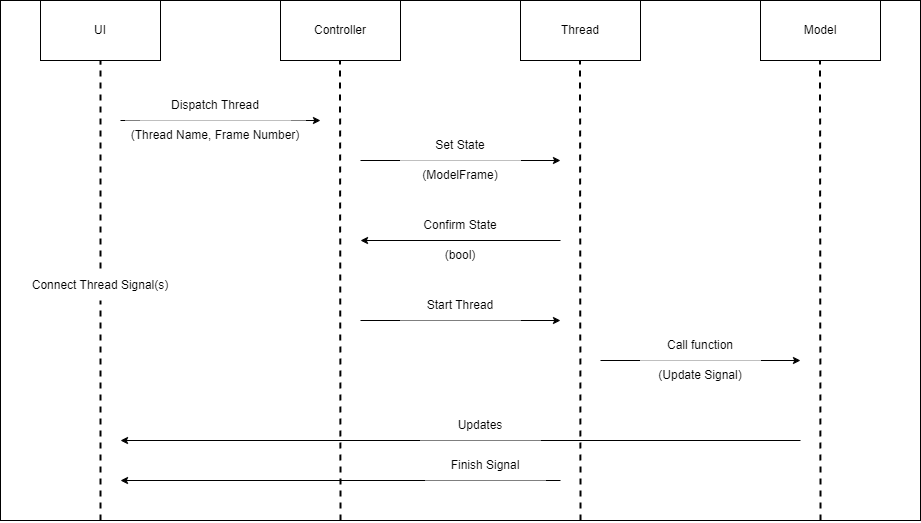

The diagram above was exported from draw.io. Its source (the exported page's mxGraphModel, read from the mxfile embedded in the PNG):
<mxGraphModel dx="1434" dy="750" grid="1" gridSize="10" guides="1" tooltips="1" connect="1" arrows="1" fold="1" page="1" pageScale="1" pageWidth="850" pageHeight="1100" math="0" shadow="0">
  <root>
    <mxCell id="0" />
    <mxCell id="1" parent="0" />
    <mxCell id="da1lAx6i5QT7-5-1gJSI-39" value="" style="rounded=0;whiteSpace=wrap;html=1;fillColor=default;" vertex="1" parent="1">
      <mxGeometry width="920" height="520" as="geometry" />
    </mxCell>
    <mxCell id="da1lAx6i5QT7-5-1gJSI-7" value="" style="endArrow=none;dashed=1;html=1;rounded=0;entryX=0.5;entryY=1;entryDx=0;entryDy=0;endSize=5;strokeWidth=2;" edge="1" parent="1" target="da1lAx6i5QT7-5-1gJSI-1">
      <mxGeometry width="50" height="50" relative="1" as="geometry">
        <mxPoint x="100" y="520" as="sourcePoint" />
        <mxPoint x="130" y="140" as="targetPoint" />
      </mxGeometry>
    </mxCell>
    <mxCell id="da1lAx6i5QT7-5-1gJSI-1" value="UI" style="rounded=0;whiteSpace=wrap;html=1;" vertex="1" parent="1">
      <mxGeometry x="40" width="120" height="60" as="geometry" />
    </mxCell>
    <mxCell id="da1lAx6i5QT7-5-1gJSI-2" value="Controller" style="rounded=0;whiteSpace=wrap;html=1;" vertex="1" parent="1">
      <mxGeometry x="280" width="120" height="60" as="geometry" />
    </mxCell>
    <mxCell id="da1lAx6i5QT7-5-1gJSI-6" value="Thread" style="rounded=0;whiteSpace=wrap;html=1;" vertex="1" parent="1">
      <mxGeometry x="520" width="120" height="60" as="geometry" />
    </mxCell>
    <mxCell id="da1lAx6i5QT7-5-1gJSI-8" value="" style="endArrow=none;dashed=1;html=1;rounded=0;entryX=0.5;entryY=1;entryDx=0;entryDy=0;endSize=5;strokeWidth=2;" edge="1" parent="1">
      <mxGeometry width="50" height="50" relative="1" as="geometry">
        <mxPoint x="340" y="520" as="sourcePoint" />
        <mxPoint x="339.5" y="60" as="targetPoint" />
      </mxGeometry>
    </mxCell>
    <mxCell id="da1lAx6i5QT7-5-1gJSI-10" value="" style="endArrow=none;dashed=1;html=1;rounded=0;entryX=0.5;entryY=1;entryDx=0;entryDy=0;endSize=5;strokeWidth=2;" edge="1" parent="1">
      <mxGeometry width="50" height="50" relative="1" as="geometry">
        <mxPoint x="580" y="520" as="sourcePoint" />
        <mxPoint x="579.5" y="60" as="targetPoint" />
      </mxGeometry>
    </mxCell>
    <mxCell id="da1lAx6i5QT7-5-1gJSI-12" value="" style="endArrow=classic;html=1;rounded=0;strokeWidth=1;endSize=5;" edge="1" parent="1">
      <mxGeometry width="50" height="50" relative="1" as="geometry">
        <mxPoint x="120" y="120" as="sourcePoint" />
        <mxPoint x="320" y="120" as="targetPoint" />
      </mxGeometry>
    </mxCell>
    <mxCell id="da1lAx6i5QT7-5-1gJSI-14" value="" style="endArrow=classic;html=1;rounded=0;strokeWidth=1;endSize=5;" edge="1" parent="1">
      <mxGeometry width="50" height="50" relative="1" as="geometry">
        <mxPoint x="360" y="160" as="sourcePoint" />
        <mxPoint x="560" y="160" as="targetPoint" />
      </mxGeometry>
    </mxCell>
    <mxCell id="da1lAx6i5QT7-5-1gJSI-15" value="" style="endArrow=classic;html=1;rounded=0;strokeWidth=1;endSize=5;" edge="1" parent="1">
      <mxGeometry width="50" height="50" relative="1" as="geometry">
        <mxPoint x="360" y="320" as="sourcePoint" />
        <mxPoint x="560" y="320" as="targetPoint" />
      </mxGeometry>
    </mxCell>
    <mxCell id="da1lAx6i5QT7-5-1gJSI-16" value="Dispatch Thread" style="text;html=1;align=center;verticalAlign=middle;whiteSpace=wrap;rounded=0;fillColor=default;" vertex="1" parent="1">
      <mxGeometry x="140" y="90" width="150" height="30" as="geometry" />
    </mxCell>
    <mxCell id="da1lAx6i5QT7-5-1gJSI-18" value="(Thread Name, Frame Number)" style="text;html=1;strokeColor=none;fillColor=default;align=center;verticalAlign=middle;whiteSpace=wrap;rounded=0;" vertex="1" parent="1">
      <mxGeometry x="125" y="120" width="180" height="30" as="geometry" />
    </mxCell>
    <mxCell id="da1lAx6i5QT7-5-1gJSI-20" value="Model" style="rounded=0;whiteSpace=wrap;html=1;" vertex="1" parent="1">
      <mxGeometry x="760" width="120" height="60" as="geometry" />
    </mxCell>
    <mxCell id="da1lAx6i5QT7-5-1gJSI-21" value="" style="endArrow=none;dashed=1;html=1;rounded=0;entryX=0.5;entryY=1;entryDx=0;entryDy=0;endSize=5;strokeWidth=2;" edge="1" parent="1">
      <mxGeometry width="50" height="50" relative="1" as="geometry">
        <mxPoint x="820" y="520" as="sourcePoint" />
        <mxPoint x="819.5" y="60" as="targetPoint" />
      </mxGeometry>
    </mxCell>
    <mxCell id="da1lAx6i5QT7-5-1gJSI-22" value="Set State" style="text;html=1;strokeColor=none;fillColor=default;align=center;verticalAlign=middle;whiteSpace=wrap;rounded=0;" vertex="1" parent="1">
      <mxGeometry x="400" y="130" width="120" height="30" as="geometry" />
    </mxCell>
    <mxCell id="da1lAx6i5QT7-5-1gJSI-23" value="Start Thread" style="text;html=1;strokeColor=none;fillColor=default;align=center;verticalAlign=middle;whiteSpace=wrap;rounded=0;" vertex="1" parent="1">
      <mxGeometry x="400" y="290" width="120" height="30" as="geometry" />
    </mxCell>
    <mxCell id="da1lAx6i5QT7-5-1gJSI-24" value="" style="endArrow=classic;html=1;rounded=0;strokeWidth=1;endSize=5;" edge="1" parent="1">
      <mxGeometry width="50" height="50" relative="1" as="geometry">
        <mxPoint x="560" y="240" as="sourcePoint" />
        <mxPoint x="360" y="240" as="targetPoint" />
      </mxGeometry>
    </mxCell>
    <mxCell id="da1lAx6i5QT7-5-1gJSI-25" value="Confirm State" style="text;html=1;strokeColor=none;fillColor=none;align=center;verticalAlign=middle;whiteSpace=wrap;rounded=0;" vertex="1" parent="1">
      <mxGeometry x="420" y="210" width="80" height="30" as="geometry" />
    </mxCell>
    <mxCell id="da1lAx6i5QT7-5-1gJSI-26" value="(ModelFrame)" style="text;html=1;strokeColor=none;fillColor=default;align=center;verticalAlign=middle;whiteSpace=wrap;rounded=0;" vertex="1" parent="1">
      <mxGeometry x="400" y="160" width="120" height="30" as="geometry" />
    </mxCell>
    <mxCell id="da1lAx6i5QT7-5-1gJSI-28" value="(bool)" style="text;html=1;strokeColor=none;fillColor=none;align=center;verticalAlign=middle;whiteSpace=wrap;rounded=0;" vertex="1" parent="1">
      <mxGeometry x="420" y="240" width="80" height="30" as="geometry" />
    </mxCell>
    <mxCell id="da1lAx6i5QT7-5-1gJSI-29" value="" style="endArrow=classic;html=1;rounded=0;strokeWidth=1;endSize=5;" edge="1" parent="1">
      <mxGeometry width="50" height="50" relative="1" as="geometry">
        <mxPoint x="600" y="360" as="sourcePoint" />
        <mxPoint x="800" y="360" as="targetPoint" />
      </mxGeometry>
    </mxCell>
    <mxCell id="da1lAx6i5QT7-5-1gJSI-32" value="Connect Thread Signal(s)" style="text;html=1;align=center;verticalAlign=middle;whiteSpace=wrap;rounded=0;fillColor=default;" vertex="1" parent="1">
      <mxGeometry x="20" y="270" width="160" height="30" as="geometry" />
    </mxCell>
    <mxCell id="da1lAx6i5QT7-5-1gJSI-33" value="Call function" style="text;html=1;strokeColor=none;fillColor=default;align=center;verticalAlign=middle;whiteSpace=wrap;rounded=0;" vertex="1" parent="1">
      <mxGeometry x="640" y="330" width="120" height="30" as="geometry" />
    </mxCell>
    <mxCell id="da1lAx6i5QT7-5-1gJSI-34" value="" style="endArrow=classic;html=1;rounded=0;strokeWidth=1;endSize=5;" edge="1" parent="1">
      <mxGeometry width="50" height="50" relative="1" as="geometry">
        <mxPoint x="800" y="440" as="sourcePoint" />
        <mxPoint x="120" y="440" as="targetPoint" />
      </mxGeometry>
    </mxCell>
    <mxCell id="da1lAx6i5QT7-5-1gJSI-35" value="(Update Signal)" style="text;html=1;strokeColor=none;fillColor=default;align=center;verticalAlign=middle;whiteSpace=wrap;rounded=0;" vertex="1" parent="1">
      <mxGeometry x="640" y="360" width="120" height="30" as="geometry" />
    </mxCell>
    <mxCell id="da1lAx6i5QT7-5-1gJSI-36" value="" style="endArrow=classic;html=1;rounded=0;strokeWidth=1;endSize=5;" edge="1" parent="1">
      <mxGeometry width="50" height="50" relative="1" as="geometry">
        <mxPoint x="560" y="480" as="sourcePoint" />
        <mxPoint x="120" y="480" as="targetPoint" />
      </mxGeometry>
    </mxCell>
    <mxCell id="da1lAx6i5QT7-5-1gJSI-37" value="Finish Signal" style="text;html=1;strokeColor=none;fillColor=default;align=center;verticalAlign=middle;whiteSpace=wrap;rounded=0;" vertex="1" parent="1">
      <mxGeometry x="425" y="450" width="120" height="30" as="geometry" />
    </mxCell>
    <mxCell id="da1lAx6i5QT7-5-1gJSI-38" value="Updates" style="text;html=1;strokeColor=none;fillColor=default;align=center;verticalAlign=middle;whiteSpace=wrap;rounded=0;" vertex="1" parent="1">
      <mxGeometry x="420" y="410" width="120" height="30" as="geometry" />
    </mxCell>
  </root>
</mxGraphModel>